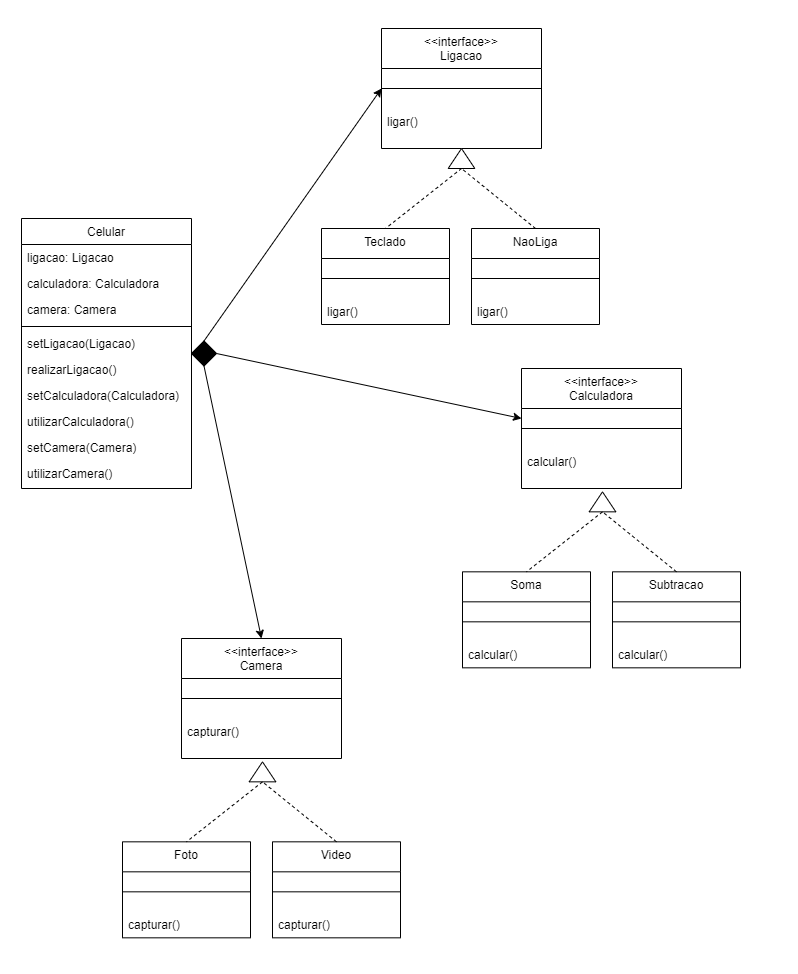

The diagram above was exported from draw.io. Its source (the exported page's mxGraphModel, read from the mxfile embedded in the PNG):
<mxGraphModel dx="880" dy="452" grid="1" gridSize="10" guides="1" tooltips="1" connect="1" arrows="1" fold="1" page="1" pageScale="1" pageWidth="827" pageHeight="1169" math="0" shadow="0">
  <root>
    <mxCell id="WIyWlLk6GJQsqaUBKTNV-0" />
    <mxCell id="WIyWlLk6GJQsqaUBKTNV-1" parent="WIyWlLk6GJQsqaUBKTNV-0" />
    <mxCell id="zkfFHV4jXpPFQw0GAbJ--0" value="Celular" style="swimlane;fontStyle=0;align=center;verticalAlign=top;childLayout=stackLayout;horizontal=1;startSize=26;horizontalStack=0;resizeParent=1;resizeLast=0;collapsible=1;marginBottom=0;rounded=0;shadow=0;strokeWidth=1;" parent="WIyWlLk6GJQsqaUBKTNV-1" vertex="1">
      <mxGeometry x="40" y="240" width="170" height="270" as="geometry">
        <mxRectangle x="230" y="140" width="160" height="26" as="alternateBounds" />
      </mxGeometry>
    </mxCell>
    <mxCell id="zkfFHV4jXpPFQw0GAbJ--1" value="ligacao: Ligacao" style="text;align=left;verticalAlign=top;spacingLeft=4;spacingRight=4;overflow=hidden;rotatable=0;points=[[0,0.5],[1,0.5]];portConstraint=eastwest;" parent="zkfFHV4jXpPFQw0GAbJ--0" vertex="1">
      <mxGeometry y="26" width="170" height="26" as="geometry" />
    </mxCell>
    <mxCell id="zkfFHV4jXpPFQw0GAbJ--2" value="calculadora: Calculadora" style="text;align=left;verticalAlign=top;spacingLeft=4;spacingRight=4;overflow=hidden;rotatable=0;points=[[0,0.5],[1,0.5]];portConstraint=eastwest;rounded=0;shadow=0;html=0;" parent="zkfFHV4jXpPFQw0GAbJ--0" vertex="1">
      <mxGeometry y="52" width="170" height="26" as="geometry" />
    </mxCell>
    <mxCell id="zkfFHV4jXpPFQw0GAbJ--3" value="camera: Camera" style="text;align=left;verticalAlign=top;spacingLeft=4;spacingRight=4;overflow=hidden;rotatable=0;points=[[0,0.5],[1,0.5]];portConstraint=eastwest;rounded=0;shadow=0;html=0;" parent="zkfFHV4jXpPFQw0GAbJ--0" vertex="1">
      <mxGeometry y="78" width="170" height="26" as="geometry" />
    </mxCell>
    <mxCell id="zkfFHV4jXpPFQw0GAbJ--4" value="" style="line;html=1;strokeWidth=1;align=left;verticalAlign=middle;spacingTop=-1;spacingLeft=3;spacingRight=3;rotatable=0;labelPosition=right;points=[];portConstraint=eastwest;" parent="zkfFHV4jXpPFQw0GAbJ--0" vertex="1">
      <mxGeometry y="104" width="170" height="8" as="geometry" />
    </mxCell>
    <mxCell id="zkfFHV4jXpPFQw0GAbJ--5" value="setLigacao(Ligacao)" style="text;align=left;verticalAlign=top;spacingLeft=4;spacingRight=4;overflow=hidden;rotatable=0;points=[[0,0.5],[1,0.5]];portConstraint=eastwest;" parent="zkfFHV4jXpPFQw0GAbJ--0" vertex="1">
      <mxGeometry y="112" width="170" height="26" as="geometry" />
    </mxCell>
    <mxCell id="CjA1BD7ZqJJy5XO0LzgI-0" value="realizarLigacao()" style="text;align=left;verticalAlign=top;spacingLeft=4;spacingRight=4;overflow=hidden;rotatable=0;points=[[0,0.5],[1,0.5]];portConstraint=eastwest;" vertex="1" parent="zkfFHV4jXpPFQw0GAbJ--0">
      <mxGeometry y="138" width="170" height="26" as="geometry" />
    </mxCell>
    <mxCell id="CjA1BD7ZqJJy5XO0LzgI-1" value="setCalculadora(Calculadora)" style="text;align=left;verticalAlign=top;spacingLeft=4;spacingRight=4;overflow=hidden;rotatable=0;points=[[0,0.5],[1,0.5]];portConstraint=eastwest;" vertex="1" parent="zkfFHV4jXpPFQw0GAbJ--0">
      <mxGeometry y="164" width="170" height="26" as="geometry" />
    </mxCell>
    <mxCell id="CjA1BD7ZqJJy5XO0LzgI-2" value="utilizarCalculadora()" style="text;align=left;verticalAlign=top;spacingLeft=4;spacingRight=4;overflow=hidden;rotatable=0;points=[[0,0.5],[1,0.5]];portConstraint=eastwest;" vertex="1" parent="zkfFHV4jXpPFQw0GAbJ--0">
      <mxGeometry y="190" width="170" height="26" as="geometry" />
    </mxCell>
    <mxCell id="CjA1BD7ZqJJy5XO0LzgI-3" value="setCamera(Camera)" style="text;align=left;verticalAlign=top;spacingLeft=4;spacingRight=4;overflow=hidden;rotatable=0;points=[[0,0.5],[1,0.5]];portConstraint=eastwest;" vertex="1" parent="zkfFHV4jXpPFQw0GAbJ--0">
      <mxGeometry y="216" width="170" height="26" as="geometry" />
    </mxCell>
    <mxCell id="CjA1BD7ZqJJy5XO0LzgI-4" value="utilizarCamera()" style="text;align=left;verticalAlign=top;spacingLeft=4;spacingRight=4;overflow=hidden;rotatable=0;points=[[0,0.5],[1,0.5]];portConstraint=eastwest;" vertex="1" parent="zkfFHV4jXpPFQw0GAbJ--0">
      <mxGeometry y="242" width="170" height="26" as="geometry" />
    </mxCell>
    <mxCell id="zkfFHV4jXpPFQw0GAbJ--17" value="&lt;&lt;interface&gt;&gt;&#10;Ligacao" style="swimlane;fontStyle=0;align=center;verticalAlign=top;childLayout=stackLayout;horizontal=1;startSize=40;horizontalStack=0;resizeParent=1;resizeLast=0;collapsible=1;marginBottom=0;rounded=0;shadow=0;strokeWidth=1;" parent="WIyWlLk6GJQsqaUBKTNV-1" vertex="1">
      <mxGeometry x="400" y="50" width="160" height="120" as="geometry">
        <mxRectangle x="550" y="140" width="160" height="26" as="alternateBounds" />
      </mxGeometry>
    </mxCell>
    <mxCell id="zkfFHV4jXpPFQw0GAbJ--23" value="" style="line;html=1;strokeWidth=1;align=left;verticalAlign=middle;spacingTop=-1;spacingLeft=3;spacingRight=3;rotatable=0;labelPosition=right;points=[];portConstraint=eastwest;" parent="zkfFHV4jXpPFQw0GAbJ--17" vertex="1">
      <mxGeometry y="40" width="160" height="40" as="geometry" />
    </mxCell>
    <mxCell id="zkfFHV4jXpPFQw0GAbJ--25" value="ligar()" style="text;align=left;verticalAlign=top;spacingLeft=4;spacingRight=4;overflow=hidden;rotatable=0;points=[[0,0.5],[1,0.5]];portConstraint=eastwest;" parent="zkfFHV4jXpPFQw0GAbJ--17" vertex="1">
      <mxGeometry y="80" width="160" height="26" as="geometry" />
    </mxCell>
    <mxCell id="CjA1BD7ZqJJy5XO0LzgI-5" value="" style="rhombus;whiteSpace=wrap;html=1;fillColor=#000000;" vertex="1" parent="WIyWlLk6GJQsqaUBKTNV-1">
      <mxGeometry x="210" y="362.5" width="25" height="25" as="geometry" />
    </mxCell>
    <mxCell id="CjA1BD7ZqJJy5XO0LzgI-6" value="" style="endArrow=classic;html=1;rounded=0;exitX=0.5;exitY=0;exitDx=0;exitDy=0;entryX=0;entryY=0.5;entryDx=0;entryDy=0;" edge="1" parent="WIyWlLk6GJQsqaUBKTNV-1" source="CjA1BD7ZqJJy5XO0LzgI-5" target="zkfFHV4jXpPFQw0GAbJ--17">
      <mxGeometry width="50" height="50" relative="1" as="geometry">
        <mxPoint x="390" y="360" as="sourcePoint" />
        <mxPoint x="400" y="160" as="targetPoint" />
      </mxGeometry>
    </mxCell>
    <mxCell id="CjA1BD7ZqJJy5XO0LzgI-7" value="" style="triangle;whiteSpace=wrap;html=1;rotation=-90;" vertex="1" parent="WIyWlLk6GJQsqaUBKTNV-1">
      <mxGeometry x="470" y="166.67" width="20" height="26.67" as="geometry" />
    </mxCell>
    <mxCell id="CjA1BD7ZqJJy5XO0LzgI-8" value="Teclado" style="swimlane;fontStyle=0;align=center;verticalAlign=top;childLayout=stackLayout;horizontal=1;startSize=30;horizontalStack=0;resizeParent=1;resizeLast=0;collapsible=1;marginBottom=0;rounded=0;shadow=0;strokeWidth=1;" vertex="1" parent="WIyWlLk6GJQsqaUBKTNV-1">
      <mxGeometry x="340" y="250" width="128" height="96" as="geometry">
        <mxRectangle x="550" y="140" width="160" height="26" as="alternateBounds" />
      </mxGeometry>
    </mxCell>
    <mxCell id="CjA1BD7ZqJJy5XO0LzgI-9" value="" style="line;html=1;strokeWidth=1;align=left;verticalAlign=middle;spacingTop=-1;spacingLeft=3;spacingRight=3;rotatable=0;labelPosition=right;points=[];portConstraint=eastwest;" vertex="1" parent="CjA1BD7ZqJJy5XO0LzgI-8">
      <mxGeometry y="30" width="128" height="40" as="geometry" />
    </mxCell>
    <mxCell id="CjA1BD7ZqJJy5XO0LzgI-10" value="ligar()" style="text;align=left;verticalAlign=top;spacingLeft=4;spacingRight=4;overflow=hidden;rotatable=0;points=[[0,0.5],[1,0.5]];portConstraint=eastwest;" vertex="1" parent="CjA1BD7ZqJJy5XO0LzgI-8">
      <mxGeometry y="70" width="128" height="26" as="geometry" />
    </mxCell>
    <mxCell id="CjA1BD7ZqJJy5XO0LzgI-11" value="NaoLiga" style="swimlane;fontStyle=0;align=center;verticalAlign=top;childLayout=stackLayout;horizontal=1;startSize=30;horizontalStack=0;resizeParent=1;resizeLast=0;collapsible=1;marginBottom=0;rounded=0;shadow=0;strokeWidth=1;" vertex="1" parent="WIyWlLk6GJQsqaUBKTNV-1">
      <mxGeometry x="490" y="250" width="128" height="96" as="geometry">
        <mxRectangle x="550" y="140" width="160" height="26" as="alternateBounds" />
      </mxGeometry>
    </mxCell>
    <mxCell id="CjA1BD7ZqJJy5XO0LzgI-12" value="" style="line;html=1;strokeWidth=1;align=left;verticalAlign=middle;spacingTop=-1;spacingLeft=3;spacingRight=3;rotatable=0;labelPosition=right;points=[];portConstraint=eastwest;" vertex="1" parent="CjA1BD7ZqJJy5XO0LzgI-11">
      <mxGeometry y="30" width="128" height="40" as="geometry" />
    </mxCell>
    <mxCell id="CjA1BD7ZqJJy5XO0LzgI-13" value="ligar()" style="text;align=left;verticalAlign=top;spacingLeft=4;spacingRight=4;overflow=hidden;rotatable=0;points=[[0,0.5],[1,0.5]];portConstraint=eastwest;" vertex="1" parent="CjA1BD7ZqJJy5XO0LzgI-11">
      <mxGeometry y="70" width="128" height="26" as="geometry" />
    </mxCell>
    <mxCell id="CjA1BD7ZqJJy5XO0LzgI-15" value="" style="endArrow=none;dashed=1;html=1;rounded=0;exitX=0;exitY=0.5;exitDx=0;exitDy=0;entryX=0.5;entryY=0;entryDx=0;entryDy=0;" edge="1" parent="WIyWlLk6GJQsqaUBKTNV-1" source="CjA1BD7ZqJJy5XO0LzgI-7" target="CjA1BD7ZqJJy5XO0LzgI-8">
      <mxGeometry width="50" height="50" relative="1" as="geometry">
        <mxPoint x="390" y="360" as="sourcePoint" />
        <mxPoint x="440" y="310" as="targetPoint" />
      </mxGeometry>
    </mxCell>
    <mxCell id="CjA1BD7ZqJJy5XO0LzgI-16" value="" style="endArrow=none;dashed=1;html=1;rounded=0;entryX=0;entryY=0.5;entryDx=0;entryDy=0;" edge="1" parent="WIyWlLk6GJQsqaUBKTNV-1" target="CjA1BD7ZqJJy5XO0LzgI-7">
      <mxGeometry width="50" height="50" relative="1" as="geometry">
        <mxPoint x="554" y="250" as="sourcePoint" />
        <mxPoint x="440" y="310" as="targetPoint" />
      </mxGeometry>
    </mxCell>
    <mxCell id="CjA1BD7ZqJJy5XO0LzgI-17" value="&lt;&lt;interface&gt;&gt;&#10;Calculadora" style="swimlane;fontStyle=0;align=center;verticalAlign=top;childLayout=stackLayout;horizontal=1;startSize=40;horizontalStack=0;resizeParent=1;resizeLast=0;collapsible=1;marginBottom=0;rounded=0;shadow=0;strokeWidth=1;" vertex="1" parent="WIyWlLk6GJQsqaUBKTNV-1">
      <mxGeometry x="540" y="390" width="160" height="120" as="geometry">
        <mxRectangle x="550" y="140" width="160" height="26" as="alternateBounds" />
      </mxGeometry>
    </mxCell>
    <mxCell id="CjA1BD7ZqJJy5XO0LzgI-18" value="" style="line;html=1;strokeWidth=1;align=left;verticalAlign=middle;spacingTop=-1;spacingLeft=3;spacingRight=3;rotatable=0;labelPosition=right;points=[];portConstraint=eastwest;" vertex="1" parent="CjA1BD7ZqJJy5XO0LzgI-17">
      <mxGeometry y="40" width="160" height="40" as="geometry" />
    </mxCell>
    <mxCell id="CjA1BD7ZqJJy5XO0LzgI-19" value="calcular()" style="text;align=left;verticalAlign=top;spacingLeft=4;spacingRight=4;overflow=hidden;rotatable=0;points=[[0,0.5],[1,0.5]];portConstraint=eastwest;" vertex="1" parent="CjA1BD7ZqJJy5XO0LzgI-17">
      <mxGeometry y="80" width="160" height="26" as="geometry" />
    </mxCell>
    <mxCell id="CjA1BD7ZqJJy5XO0LzgI-20" value="" style="endArrow=classic;html=1;rounded=0;exitX=1;exitY=0.5;exitDx=0;exitDy=0;" edge="1" parent="WIyWlLk6GJQsqaUBKTNV-1" source="CjA1BD7ZqJJy5XO0LzgI-5">
      <mxGeometry width="50" height="50" relative="1" as="geometry">
        <mxPoint x="240" y="380" as="sourcePoint" />
        <mxPoint x="540" y="440" as="targetPoint" />
      </mxGeometry>
    </mxCell>
    <mxCell id="CjA1BD7ZqJJy5XO0LzgI-30" value="" style="triangle;whiteSpace=wrap;html=1;rotation=-90;" vertex="1" parent="WIyWlLk6GJQsqaUBKTNV-1">
      <mxGeometry x="611" y="510" width="20" height="26.67" as="geometry" />
    </mxCell>
    <mxCell id="CjA1BD7ZqJJy5XO0LzgI-31" value="Soma" style="swimlane;fontStyle=0;align=center;verticalAlign=top;childLayout=stackLayout;horizontal=1;startSize=30;horizontalStack=0;resizeParent=1;resizeLast=0;collapsible=1;marginBottom=0;rounded=0;shadow=0;strokeWidth=1;" vertex="1" parent="WIyWlLk6GJQsqaUBKTNV-1">
      <mxGeometry x="481" y="593.3299999999999" width="128" height="96" as="geometry">
        <mxRectangle x="550" y="140" width="160" height="26" as="alternateBounds" />
      </mxGeometry>
    </mxCell>
    <mxCell id="CjA1BD7ZqJJy5XO0LzgI-32" value="" style="line;html=1;strokeWidth=1;align=left;verticalAlign=middle;spacingTop=-1;spacingLeft=3;spacingRight=3;rotatable=0;labelPosition=right;points=[];portConstraint=eastwest;" vertex="1" parent="CjA1BD7ZqJJy5XO0LzgI-31">
      <mxGeometry y="30" width="128" height="40" as="geometry" />
    </mxCell>
    <mxCell id="CjA1BD7ZqJJy5XO0LzgI-33" value="calcular()" style="text;align=left;verticalAlign=top;spacingLeft=4;spacingRight=4;overflow=hidden;rotatable=0;points=[[0,0.5],[1,0.5]];portConstraint=eastwest;" vertex="1" parent="CjA1BD7ZqJJy5XO0LzgI-31">
      <mxGeometry y="70" width="128" height="26" as="geometry" />
    </mxCell>
    <mxCell id="CjA1BD7ZqJJy5XO0LzgI-34" value="Subtracao" style="swimlane;fontStyle=0;align=center;verticalAlign=top;childLayout=stackLayout;horizontal=1;startSize=30;horizontalStack=0;resizeParent=1;resizeLast=0;collapsible=1;marginBottom=0;rounded=0;shadow=0;strokeWidth=1;" vertex="1" parent="WIyWlLk6GJQsqaUBKTNV-1">
      <mxGeometry x="631" y="593.3299999999999" width="128" height="96" as="geometry">
        <mxRectangle x="550" y="140" width="160" height="26" as="alternateBounds" />
      </mxGeometry>
    </mxCell>
    <mxCell id="CjA1BD7ZqJJy5XO0LzgI-35" value="" style="line;html=1;strokeWidth=1;align=left;verticalAlign=middle;spacingTop=-1;spacingLeft=3;spacingRight=3;rotatable=0;labelPosition=right;points=[];portConstraint=eastwest;" vertex="1" parent="CjA1BD7ZqJJy5XO0LzgI-34">
      <mxGeometry y="30" width="128" height="40" as="geometry" />
    </mxCell>
    <mxCell id="CjA1BD7ZqJJy5XO0LzgI-36" value="calcular()" style="text;align=left;verticalAlign=top;spacingLeft=4;spacingRight=4;overflow=hidden;rotatable=0;points=[[0,0.5],[1,0.5]];portConstraint=eastwest;" vertex="1" parent="CjA1BD7ZqJJy5XO0LzgI-34">
      <mxGeometry y="70" width="128" height="26" as="geometry" />
    </mxCell>
    <mxCell id="CjA1BD7ZqJJy5XO0LzgI-37" value="" style="endArrow=none;dashed=1;html=1;rounded=0;exitX=0;exitY=0.5;exitDx=0;exitDy=0;entryX=0.5;entryY=0;entryDx=0;entryDy=0;" edge="1" parent="WIyWlLk6GJQsqaUBKTNV-1" source="CjA1BD7ZqJJy5XO0LzgI-30" target="CjA1BD7ZqJJy5XO0LzgI-31">
      <mxGeometry width="50" height="50" relative="1" as="geometry">
        <mxPoint x="531" y="703.3299999999999" as="sourcePoint" />
        <mxPoint x="581" y="653.3299999999999" as="targetPoint" />
      </mxGeometry>
    </mxCell>
    <mxCell id="CjA1BD7ZqJJy5XO0LzgI-38" value="" style="endArrow=none;dashed=1;html=1;rounded=0;entryX=0;entryY=0.5;entryDx=0;entryDy=0;" edge="1" parent="WIyWlLk6GJQsqaUBKTNV-1" target="CjA1BD7ZqJJy5XO0LzgI-30">
      <mxGeometry width="50" height="50" relative="1" as="geometry">
        <mxPoint x="695" y="593.3299999999999" as="sourcePoint" />
        <mxPoint x="581" y="653.3299999999999" as="targetPoint" />
      </mxGeometry>
    </mxCell>
    <mxCell id="CjA1BD7ZqJJy5XO0LzgI-39" value="&lt;&lt;interface&gt;&gt;&#10;Camera" style="swimlane;fontStyle=0;align=center;verticalAlign=top;childLayout=stackLayout;horizontal=1;startSize=40;horizontalStack=0;resizeParent=1;resizeLast=0;collapsible=1;marginBottom=0;rounded=0;shadow=0;strokeWidth=1;" vertex="1" parent="WIyWlLk6GJQsqaUBKTNV-1">
      <mxGeometry x="200" y="660" width="160" height="120" as="geometry">
        <mxRectangle x="550" y="140" width="160" height="26" as="alternateBounds" />
      </mxGeometry>
    </mxCell>
    <mxCell id="CjA1BD7ZqJJy5XO0LzgI-40" value="" style="line;html=1;strokeWidth=1;align=left;verticalAlign=middle;spacingTop=-1;spacingLeft=3;spacingRight=3;rotatable=0;labelPosition=right;points=[];portConstraint=eastwest;" vertex="1" parent="CjA1BD7ZqJJy5XO0LzgI-39">
      <mxGeometry y="40" width="160" height="40" as="geometry" />
    </mxCell>
    <mxCell id="CjA1BD7ZqJJy5XO0LzgI-41" value="capturar()" style="text;align=left;verticalAlign=top;spacingLeft=4;spacingRight=4;overflow=hidden;rotatable=0;points=[[0,0.5],[1,0.5]];portConstraint=eastwest;" vertex="1" parent="CjA1BD7ZqJJy5XO0LzgI-39">
      <mxGeometry y="80" width="160" height="26" as="geometry" />
    </mxCell>
    <mxCell id="CjA1BD7ZqJJy5XO0LzgI-42" value="" style="endArrow=classic;html=1;rounded=0;exitX=0.5;exitY=1;exitDx=0;exitDy=0;entryX=0.5;entryY=0;entryDx=0;entryDy=0;" edge="1" parent="WIyWlLk6GJQsqaUBKTNV-1" source="CjA1BD7ZqJJy5XO0LzgI-5" target="CjA1BD7ZqJJy5XO0LzgI-39">
      <mxGeometry width="50" height="50" relative="1" as="geometry">
        <mxPoint x="390" y="650" as="sourcePoint" />
        <mxPoint x="440" y="600" as="targetPoint" />
      </mxGeometry>
    </mxCell>
    <mxCell id="CjA1BD7ZqJJy5XO0LzgI-43" value="" style="triangle;whiteSpace=wrap;html=1;rotation=-90;" vertex="1" parent="WIyWlLk6GJQsqaUBKTNV-1">
      <mxGeometry x="271" y="780" width="20" height="26.67" as="geometry" />
    </mxCell>
    <mxCell id="CjA1BD7ZqJJy5XO0LzgI-44" value="Foto" style="swimlane;fontStyle=0;align=center;verticalAlign=top;childLayout=stackLayout;horizontal=1;startSize=30;horizontalStack=0;resizeParent=1;resizeLast=0;collapsible=1;marginBottom=0;rounded=0;shadow=0;strokeWidth=1;" vertex="1" parent="WIyWlLk6GJQsqaUBKTNV-1">
      <mxGeometry x="141" y="863.3299999999999" width="128" height="96" as="geometry">
        <mxRectangle x="550" y="140" width="160" height="26" as="alternateBounds" />
      </mxGeometry>
    </mxCell>
    <mxCell id="CjA1BD7ZqJJy5XO0LzgI-45" value="" style="line;html=1;strokeWidth=1;align=left;verticalAlign=middle;spacingTop=-1;spacingLeft=3;spacingRight=3;rotatable=0;labelPosition=right;points=[];portConstraint=eastwest;" vertex="1" parent="CjA1BD7ZqJJy5XO0LzgI-44">
      <mxGeometry y="30" width="128" height="40" as="geometry" />
    </mxCell>
    <mxCell id="CjA1BD7ZqJJy5XO0LzgI-46" value="capturar()" style="text;align=left;verticalAlign=top;spacingLeft=4;spacingRight=4;overflow=hidden;rotatable=0;points=[[0,0.5],[1,0.5]];portConstraint=eastwest;" vertex="1" parent="CjA1BD7ZqJJy5XO0LzgI-44">
      <mxGeometry y="70" width="128" height="26" as="geometry" />
    </mxCell>
    <mxCell id="CjA1BD7ZqJJy5XO0LzgI-47" value="Video" style="swimlane;fontStyle=0;align=center;verticalAlign=top;childLayout=stackLayout;horizontal=1;startSize=30;horizontalStack=0;resizeParent=1;resizeLast=0;collapsible=1;marginBottom=0;rounded=0;shadow=0;strokeWidth=1;" vertex="1" parent="WIyWlLk6GJQsqaUBKTNV-1">
      <mxGeometry x="291" y="863.3299999999999" width="128" height="96" as="geometry">
        <mxRectangle x="550" y="140" width="160" height="26" as="alternateBounds" />
      </mxGeometry>
    </mxCell>
    <mxCell id="CjA1BD7ZqJJy5XO0LzgI-48" value="" style="line;html=1;strokeWidth=1;align=left;verticalAlign=middle;spacingTop=-1;spacingLeft=3;spacingRight=3;rotatable=0;labelPosition=right;points=[];portConstraint=eastwest;" vertex="1" parent="CjA1BD7ZqJJy5XO0LzgI-47">
      <mxGeometry y="30" width="128" height="40" as="geometry" />
    </mxCell>
    <mxCell id="CjA1BD7ZqJJy5XO0LzgI-49" value="capturar()" style="text;align=left;verticalAlign=top;spacingLeft=4;spacingRight=4;overflow=hidden;rotatable=0;points=[[0,0.5],[1,0.5]];portConstraint=eastwest;" vertex="1" parent="CjA1BD7ZqJJy5XO0LzgI-47">
      <mxGeometry y="70" width="128" height="26" as="geometry" />
    </mxCell>
    <mxCell id="CjA1BD7ZqJJy5XO0LzgI-50" value="" style="endArrow=none;dashed=1;html=1;rounded=0;exitX=0;exitY=0.5;exitDx=0;exitDy=0;entryX=0.5;entryY=0;entryDx=0;entryDy=0;" edge="1" parent="WIyWlLk6GJQsqaUBKTNV-1" source="CjA1BD7ZqJJy5XO0LzgI-43" target="CjA1BD7ZqJJy5XO0LzgI-44">
      <mxGeometry width="50" height="50" relative="1" as="geometry">
        <mxPoint x="191" y="973.3299999999999" as="sourcePoint" />
        <mxPoint x="241" y="923.3299999999999" as="targetPoint" />
      </mxGeometry>
    </mxCell>
    <mxCell id="CjA1BD7ZqJJy5XO0LzgI-51" value="" style="endArrow=none;dashed=1;html=1;rounded=0;entryX=0;entryY=0.5;entryDx=0;entryDy=0;" edge="1" parent="WIyWlLk6GJQsqaUBKTNV-1" target="CjA1BD7ZqJJy5XO0LzgI-43">
      <mxGeometry width="50" height="50" relative="1" as="geometry">
        <mxPoint x="355" y="863.3299999999999" as="sourcePoint" />
        <mxPoint x="241" y="923.3299999999999" as="targetPoint" />
      </mxGeometry>
    </mxCell>
  </root>
</mxGraphModel>